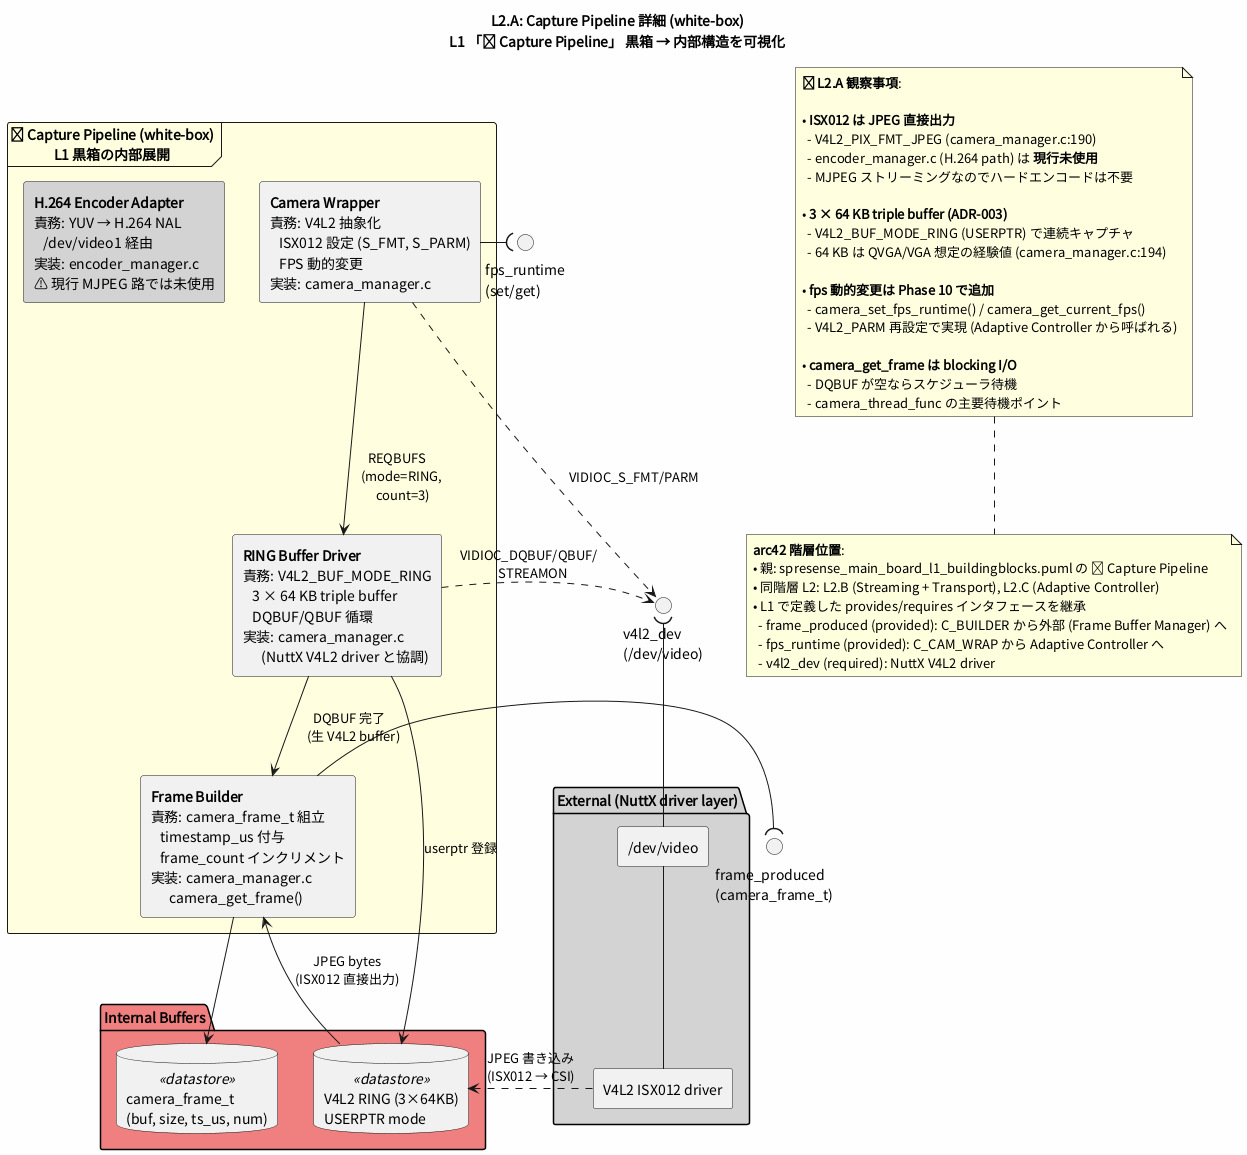

The diagram above was rendered by PlantUML. Its source (embedded in the PNG):
@startuml spresense_main_board_l2a_capture
skinparam defaultFontName "Noto Sans CJK JP"
skinparam backgroundColor #FEFEFE
skinparam componentStyle rectangle

title L2.A: Capture Pipeline 詳細 (white-box)\nL1 「📷 Capture Pipeline」 黒箱 → 内部構造を可視化

' ==============================================================
' Capture Pipeline white-box
' ==============================================================
frame "📷 **Capture Pipeline** (white-box)\nL1 黒箱の内部展開" as CAP_BOX #LightYellow {

  component "**Camera Wrapper**\n責務: V4L2 抽象化\n   ISX012 設定 (S_FMT, S_PARM)\n   FPS 動的変更\n実装: camera_manager.c" as C_CAM_WRAP

  component "**RING Buffer Driver**\n責務: V4L2_BUF_MODE_RING\n   3 × 64 KB triple buffer\n   DQBUF/QBUF 循環\n実装: camera_manager.c\n      (NuttX V4L2 driver と協調)" as C_RING

  component "**Frame Builder**\n責務: camera_frame_t 組立\n   timestamp_us 付与\n   frame_count インクリメント\n実装: camera_manager.c\n      camera_get_frame()" as C_BUILDER

  ' --- 未使用パスは灰色 (実装はあるが現行 MJPEG 路では未使用) ---
  component "**H.264 Encoder Adapter**\n責務: YUV → H.264 NAL\n   /dev/video1 経由\n実装: encoder_manager.c\n⚠ 現行 MJPEG 路では未使用" as C_H264 #LightGray
}

' ==============================================================
' Provides / Requires インタフェース
' ==============================================================
() "v4l2_dev\n(/dev/video)" as I_V4L2_DEV
() "frame_produced\n(camera_frame_t)" as I_FRAME_OUT
() "fps_runtime\n(set/get)" as I_FPS_API

' Required (V4L2 driver)
C_CAM_WRAP   ..> I_V4L2_DEV : "VIDIOC_S_FMT/PARM"
C_RING       ..> I_V4L2_DEV : "VIDIOC_DQBUF/QBUF/\n   STREAMON"

' Provided
C_BUILDER    -( I_FRAME_OUT
C_CAM_WRAP   -( I_FPS_API

' 内部関係
C_CAM_WRAP --> C_RING    : "REQBUFS\n   (mode=RING,\n    count=3)"
C_RING     --> C_BUILDER : "DQBUF 完了\n   (生 V4L2 buffer)"

' ==============================================================
' データフロー (バッファ)
' ==============================================================
package "Internal Buffers" #LightCoral {
  database "V4L2 RING (3×64KB)\nUSERPTR mode" as D_RING <<datastore>>
  database "camera_frame_t\n(buf, size, ts_us, num)" as D_FRAME <<datastore>>
}

C_RING     --> D_RING    : "userptr 登録"
D_RING     --> C_BUILDER : "JPEG bytes\n(ISX012 直接出力)"
C_BUILDER  --> D_FRAME

' ==============================================================
' 外部 (NuttX kernel) との接点
' ==============================================================
package "External (NuttX driver layer)" as EXT #LightGray {
  [V4L2 ISX012 driver] as EXT_DRV
  [/dev/video] as EXT_NODE
}
I_V4L2_DEV )-- EXT_NODE
EXT_NODE -- EXT_DRV
EXT_DRV ..> D_RING : "JPEG 書き込み\n(ISX012 → CSI)"

' ==============================================================
' 観察ノート
' ==============================================================
note as NOTE_CAP #LightYellow
  **🔍 L2.A 観察事項**:

  • **ISX012 は JPEG 直接出力**
    - V4L2_PIX_FMT_JPEG (camera_manager.c:190)
    - encoder_manager.c (H.264 path) は **現行未使用**
    - MJPEG ストリーミングなのでハードエンコードは不要

  • **3 × 64 KB triple buffer (ADR-003)**
    - V4L2_BUF_MODE_RING (USERPTR) で連続キャプチャ
    - 64 KB は QVGA/VGA 想定の経験値 (camera_manager.c:194)

  • **fps 動的変更は Phase 10 で追加**
    - camera_set_fps_runtime() / camera_get_current_fps()
    - V4L2_PARM 再設定で実現 (Adaptive Controller から呼ばれる)

  • **camera_get_frame は blocking I/O**
    - DQBUF が空ならスケジューラ待機
    - camera_thread_func の主要待機ポイント
end note

note bottom
  **arc42 階層位置**:
  • 親: spresense_main_board_l1_buildingblocks.puml の 📷 Capture Pipeline
  • 同階層 L2: L2.B (Streaming + Transport), L2.C (Adaptive Controller)
  • L1 で定義した provides/requires インタフェースを継承
    - frame_produced (provided): C_BUILDER から外部 (Frame Buffer Manager) へ
    - fps_runtime (provided): C_CAM_WRAP から Adaptive Controller へ
    - v4l2_dev (required): NuttX V4L2 driver
end note

@enduml